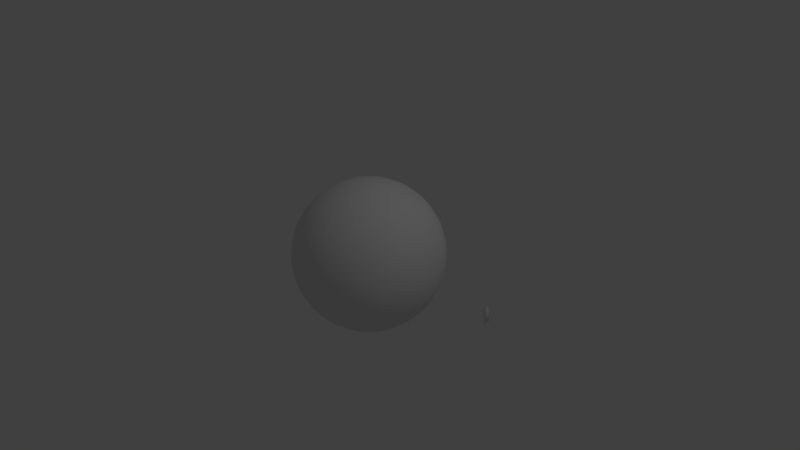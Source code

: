 # Source: planet_test.blend  (saved by Blender 2.79.0; exported with 4.5.12 LTS)
import bpy
from mathutils import Matrix  # noqa: F401  (used for matrix-valued properties, if any)

bpy.ops.wm.read_factory_settings(use_empty=True)
scene = bpy.context.scene
scene.name = 'Scene'

# ---- collections
col_collection_1 = bpy.data.collections.new('Collection 1'); scene.collection.children.link(col_collection_1)

# ---- node groups
ng_auto_smooth = bpy.data.node_groups.new('Auto Smooth', 'GeometryNodeTree')
_s = ng_auto_smooth.interface.new_socket(name='Geometry', in_out='OUTPUT', socket_type='NodeSocketGeometry')
_s = ng_auto_smooth.interface.new_socket(name='Geometry', in_out='INPUT', socket_type='NodeSocketGeometry')
_s = ng_auto_smooth.interface.new_socket(name='Angle', in_out='INPUT', socket_type='NodeSocketFloat')
_s.subtype = 'ANGLE'
_s.min_value = 0.0
_s.max_value = 3.142
ng_auto_smooth.is_modifier = True
_N = ng_auto_smooth.nodes; _L = ng_auto_smooth.links
n0 = _N.new('NodeGroupOutput'); n0.name = 'Group Output'; n0.location = (480, -100)
n1 = _N.new('NodeGroupInput'); n1.name = 'Group Input'; n1.location = (-420, -300)
n2 = _N.new('NodeGroupInput'); n2.name = 'Group Input.001'; n2.location = (-60, -100)
n3 = _N.new('GeometryNodeSetShadeSmooth'); n3.name = 'Set Shade Smooth'; n3.location = (120, -100)
n3.domain = 'EDGE'
n4 = _N.new('GeometryNodeSetShadeSmooth'); n4.name = 'Set Shade Smooth.001'; n4.location = (300, -100)
n5 = _N.new('GeometryNodeInputMeshEdgeAngle'); n5.name = 'Edge Angle'; n5.location = (-420, -220)
n6 = _N.new('GeometryNodeInputEdgeSmooth'); n6.name = 'Is Edge Smooth'; n6.location = (-60, -160)
n7 = _N.new('GeometryNodeInputShadeSmooth'); n7.name = 'Is Face Smooth'; n7.location = (-240, -340)
n8 = _N.new('FunctionNodeBooleanMath'); n8.name = 'Boolean Math'; n8.location = (-60, -220)
n9 = _N.new('FunctionNodeCompare'); n9.name = 'Compare'; n9.location = (-240, -180)
n9.operation = 'LESS_EQUAL'
_L.new(n5.outputs[0], n9.inputs[0])
_L.new(n4.outputs[0], n0.inputs[0])
_L.new(n1.outputs[1], n9.inputs[1])
_L.new(n9.outputs[0], n8.inputs[0])
_L.new(n7.outputs[0], n8.inputs[1])
_L.new(n2.outputs[0], n3.inputs[0])
_L.new(n6.outputs[0], n3.inputs[1])
_L.new(n3.outputs[0], n4.inputs[0])
_L.new(n8.outputs[0], n3.inputs[2])
n0.is_active_output = True

# ---- world
world_world = bpy.data.worlds.new('World'); scene.world = world_world
world_world.color = (0.05088, 0.05088, 0.05088)
world_world.use_sun_shadow = False
world_world.sun_shadow_jitter_overblur = 0.0
world_world.cycles.sampling_method = 'MANUAL'

# ---- cameras
cam_camera = bpy.data.cameras.new('Camera')
cam_camera.clip_end = 100.0
cam_camera.lens = 35.0
cam_camera.sensor_width = 32.0
cam_camera.sensor_height = 18.0
cam_camera.ortho_scale = 7.314
cam_camera.dof.focus_distance = 0.0
cam_camera.dof.aperture_fstop = 128.0

# ---- lights
light_lamp = bpy.data.lights.new('Lamp', 'POINT')
light_lamp.transmission_factor = 0.0
light_lamp.cutoff_distance = 30.0
light_lamp.energy = 100.0
light_lamp.shadow_buffer_clip_start = 1.001
light_lamp.shadow_soft_size = 0.1
light_lamp.shadow_maximum_resolution = 0.006
light_lamp.use_absolute_resolution = True

# ---- meshes
me_cylinder = bpy.data.meshes.new('Cylinder')
me_cylinder.from_pydata([(1.187e-07, 2.98e-07, 1.247), (1.192e-07, 2.98e-07, 1.247), (1.192e-07, 2.98e-07, 1.247), (1.192e-07, 2.98e-07, 1.247), (1.192e-07, 2.98e-07, 1.247), (1.192e-07, 2.98e-07, 1.247), (1.192e-07, 2.98e-07, 1.247), (1.192e-07, 2.831e-07, 1.247), (1.192e-07, 2.85e-07, 1.247), (1.192e-07, 2.831e-07, 1.247), (1.192e-07, 2.98e-07, 1.247), (1.192e-07, 2.98e-07, 1.247), (1.192e-07, 2.98e-07, 1.247), (1.192e-07, 2.98e-07, 1.247), (1.192e-07, 2.98e-07, 1.247), (1.192e-07, 2.98e-07, 1.247), (1.187e-07, 2.384e-07, 1.247), (1.192e-07, 2.98e-07, 1.247), (1.192e-07, 2.98e-07, 1.247), (1.192e-07, 2.98e-07, 1.247), (1.192e-07, 2.98e-07, 1.247), (1.192e-07, 2.98e-07, 1.247), (1.192e-07, 2.98e-07, 1.247), (1.192e-07, 2.831e-07, 1.247), (1.192e-07, 2.85e-07, 1.247), (1.192e-07, 2.831e-07, 1.247), (1.192e-07, 2.98e-07, 1.247), (1.192e-07, 2.98e-07, 1.247), (1.192e-07, 2.98e-07, 1.247), (1.192e-07, 2.98e-07, 1.247), (1.192e-07, 2.98e-07, 1.247), (1.192e-07, 2.98e-07, 1.247), (5.243e-08, 0.3062, -0.5602), (5.429e-08, 0.3378, 0.04226), (6.064e-08, 0.2705, 0.6447), (0.05277, 0.2653, 0.6447), (0.0659, 0.3313, 0.04226), (0.05974, 0.3003, -0.5602), (0.1035, 0.2499, 0.6447), (0.1293, 0.3121, 0.04226), (0.1172, 0.2829, -0.5602), (0.1503, 0.2249, 0.6447), (0.1877, 0.2809, 0.04226), (0.1701, 0.2546, -0.5602), (0.1913, 0.1913, 0.6447), (0.2389, 0.2389, 0.04226), (0.2165, 0.2165, -0.5602), (0.2249, 0.1503, 0.6447), (0.2809, 0.1877, 0.04226), (0.2546, 0.1701, -0.5602), (0.2499, 0.1035, 0.6447), (0.3121, 0.1293, 0.04226), (0.2829, 0.1172, -0.5602), (0.2653, 0.05277, 0.6447), (0.3313, 0.0659, 0.04226), (0.3003, 0.05974, -0.5602), (0.2705, 2.874e-07, 0.6447), (0.3378, 2.723e-07, 0.04226), (0.3062, 2.762e-07, -0.5602), (0.2653, -0.05277, 0.6447), (0.3313, -0.0659, 0.04226), (0.3003, -0.05974, -0.5602), (0.2499, -0.1035, 0.6447), (0.3121, -0.1293, 0.04226), (0.2829, -0.1172, -0.5602), (0.2249, -0.1503, 0.6447), (0.2809, -0.1877, 0.04226), (0.2546, -0.1701, -0.5602), (0.1913, -0.1913, 0.6447), (0.2389, -0.2389, 0.04226), (0.2165, -0.2165, -0.5602), (0.1503, -0.2249, 0.6447), (0.1877, -0.2809, 0.04226), (0.1701, -0.2546, -0.5602), (0.1035, -0.2499, 0.6447), (0.1293, -0.3121, 0.04226), (0.1172, -0.2829, -0.5602), (0.05277, -0.2653, 0.6447), (0.0659, -0.3313, 0.04226), (0.05974, -0.3003, -0.5602), (-2.751e-08, -0.2705, 0.6447), (-5.578e-08, -0.3378, 0.04226), (-4.735e-08, -0.3062, -0.5602), (-0.05277, -0.2653, 0.6447), (-0.0659, -0.3313, 0.04226), (-0.05974, -0.3003, -0.5602), (-0.1035, -0.2499, 0.6447), (-0.1293, -0.3121, 0.04226), (-0.1172, -0.2829, -0.5602), (-0.1503, -0.2249, 0.6447), (-0.1877, -0.2809, 0.04226), (-0.1701, -0.2546, -0.5602), (-0.1913, -0.1913, 0.6447), (-0.2389, -0.2389, 0.04226), (-0.2165, -0.2165, -0.5602), (-0.2249, -0.1503, 0.6447), (-0.2809, -0.1877, 0.04226), (-0.2546, -0.1701, -0.5602), (-0.2499, -0.1035, 0.6447), (-0.3121, -0.1293, 0.04226), (-0.2829, -0.1172, -0.5602), (-0.2653, -0.05277, 0.6447), (-0.3313, -0.0659, 0.04226), (-0.3003, -0.05974, -0.5602), (-0.2705, 5.282e-07, 0.6447), (-0.3378, 5.73e-07, 0.04226), (-0.3062, 5.487e-07, -0.5602), (-0.2653, 0.05277, 0.6447), (-0.3313, 0.0659, 0.04226), (-0.3003, 0.05974, -0.5602), (-0.2499, 0.1035, 0.6447), (-0.3121, 0.1293, 0.04226), (-0.2829, 0.1172, -0.5602), (-0.2249, 0.1503, 0.6447), (-0.2809, 0.1877, 0.04226), (-0.2546, 0.1701, -0.5602), (-0.1913, 0.1913, 0.6447), (-0.2389, 0.2389, 0.04226), (-0.2165, 0.2165, -0.5602), (-0.1503, 0.2249, 0.6447), (-0.1877, 0.2809, 0.04226), (-0.1701, 0.2546, -0.5602), (-0.1035, 0.2499, 0.6447), (-0.1293, 0.3121, 0.04226), (-0.1172, 0.2829, -0.5602), (-0.05277, 0.2653, 0.6447), (-0.0659, 0.3313, 0.04226), (-0.05974, 0.3003, -0.5602), (5.248e-08, 0.324, -0.3335), (4.997e-08, 0.3425, -0.1845), (0.06683, 0.336, -0.1845), (0.06321, 0.3178, -0.3335), (0.1311, 0.3165, -0.1845), (0.124, 0.2993, -0.3335), (0.1903, 0.2848, -0.1845), (0.18, 0.2694, -0.3335), (0.2422, 0.2422, -0.1845), (0.2291, 0.2291, -0.3335), (0.2848, 0.1903, -0.1845), (0.2694, 0.18, -0.3335), (0.3165, 0.1311, -0.1845), (0.2993, 0.124, -0.3335), (0.336, 0.06683, -0.1845), (0.3178, 0.06321, -0.3335), (0.3425, 2.72e-07, -0.1845), (0.324, 2.766e-07, -0.3335), (0.336, -0.06683, -0.1845), (0.3178, -0.0632, -0.3335), (0.3165, -0.1311, -0.1845), (0.2993, -0.124, -0.3335), (0.2848, -0.1903, -0.1845), (0.2694, -0.18, -0.3335), (0.2422, -0.2422, -0.1845), (0.2291, -0.2291, -0.3335), (0.1903, -0.2848, -0.1845), (0.18, -0.2694, -0.3335), (0.1311, -0.3165, -0.1845), (0.124, -0.2993, -0.3335), (0.06683, -0.336, -0.1845), (0.06321, -0.3178, -0.3335), (-6.165e-08, -0.3425, -0.1845), (-5.309e-08, -0.324, -0.3335), (-0.06683, -0.336, -0.1845), (-0.06321, -0.3178, -0.3335), (-0.1311, -0.3165, -0.1845), (-0.124, -0.2993, -0.3335), (-0.1903, -0.2848, -0.1845), (-0.18, -0.2694, -0.3335), (-0.2422, -0.2422, -0.1845), (-0.2291, -0.2291, -0.3335), (-0.2848, -0.1903, -0.1845), (-0.2694, -0.18, -0.3335), (-0.3165, -0.1311, -0.1845), (-0.2993, -0.124, -0.3335), (-0.336, -0.06683, -0.1845), (-0.3178, -0.0632, -0.3335), (-0.3425, 5.769e-07, -0.1845), (-0.324, 5.65e-07, -0.3335), (-0.336, 0.06683, -0.1845), (-0.3178, 0.06321, -0.3335), (-0.3165, 0.1311, -0.1845), (-0.2993, 0.124, -0.3335), (-0.2848, 0.1903, -0.1845), (-0.2694, 0.18, -0.3335), (-0.2422, 0.2422, -0.1845), (-0.2291, 0.2291, -0.3335), (-0.1903, 0.2848, -0.1845), (-0.18, 0.2694, -0.3335), (-0.1311, 0.3165, -0.1845), (-0.124, 0.2993, -0.3335), (-0.06683, 0.336, -0.1845), (-0.0632, 0.3178, -0.3335), (0.05008, 0.2518, -0.7992), (0.04403, 0.2213, -1.158), (0.09824, 0.2372, -0.7992), (0.08636, 0.2085, -1.158), (0.1426, 0.2134, -0.7992), (0.1254, 0.1876, -1.158), (0.1815, 0.1815, -0.7992), (0.1596, 0.1596, -1.158), (0.2134, 0.1426, -0.7992), (0.1876, 0.1254, -1.158), (0.2372, 0.09824, -0.7992), (0.2085, 0.08636, -1.158), (0.2518, 0.05008, -0.7992), (0.2213, 0.04403, -1.158), (0.2567, 2.893e-07, -0.7992), (0.2257, 2.977e-07, -1.158), (0.2518, -0.05008, -0.7992), (0.2213, -0.04403, -1.158), (0.2372, -0.09824, -0.7992), (0.2085, -0.08636, -1.158), (0.2134, -0.1426, -0.7992), (0.1876, -0.1254, -1.158), (0.1815, -0.1815, -0.7992), (0.1596, -0.1596, -1.158), (0.1426, -0.2134, -0.7992), (0.1254, -0.1876, -1.158), (0.09824, -0.2372, -0.7992), (0.08636, -0.2085, -1.158), (0.05008, -0.2518, -0.7992), (0.04403, -0.2213, -1.158), (-2.192e-08, -0.2567, -0.7992), (-8.241e-09, -0.2257, -1.158), (-0.05008, -0.2518, -0.7992), (-0.04403, -0.2213, -1.158), (-0.09824, -0.2372, -0.7992), (-0.08636, -0.2085, -1.158), (-0.1426, -0.2134, -0.7992), (-0.1254, -0.1876, -1.158), (-0.1815, -0.1815, -0.7992), (-0.1596, -0.1596, -1.158), (-0.2134, -0.1426, -0.7992), (-0.1876, -0.1254, -1.158), (-0.2372, -0.09824, -0.7992), (-0.2085, -0.08636, -1.158), (-0.2518, -0.05008, -0.7992), (-0.2213, -0.04403, -1.158), (-0.2567, 5.178e-07, -0.7992), (-0.2257, 4.985e-07, -1.158), (-0.2518, 0.05008, -0.7992), (-0.2213, 0.04403, -1.158), (-0.2372, 0.09824, -0.7992), (-0.2085, 0.08636, -1.158), (-0.2134, 0.1426, -0.7992), (-0.1876, 0.1254, -1.158), (-0.1815, 0.1815, -0.7992), (-0.1596, 0.1596, -1.158), (-0.1426, 0.2134, -0.7992), (-0.1254, 0.1876, -1.158), (-0.09824, 0.2372, -0.7992), (-0.08636, 0.2085, -1.158), (-0.05008, 0.2518, -0.7992), (-0.04403, 0.2213, -1.158), (6.529e-08, 0.2257, -1.158), (6.173e-08, 0.2567, -0.7992), (0.03913, 0.1967, -0.9651), (0.07676, 0.1853, -0.9651), (0.1114, 0.1668, -0.9651), (0.1418, 0.1418, -0.9651), (0.1668, 0.1114, -0.9651), (0.1853, 0.07676, -0.9651), (0.1967, 0.03913, -0.9651), (0.2006, 3.036e-07, -0.9651), (0.1967, -0.03913, -0.9651), (0.1853, -0.07676, -0.9651), (0.1668, -0.1114, -0.9651), (0.1418, -0.1418, -0.9651), (0.1114, -0.1668, -0.9651), (0.07676, -0.1853, -0.9651), (0.03913, -0.1967, -0.9651), (2.883e-09, -0.2006, -0.9651), (-0.03913, -0.1967, -0.9651), (-0.07676, -0.1853, -0.9651), (-0.1114, -0.1668, -0.9651), (-0.1418, -0.1418, -0.9651), (-0.1668, -0.1114, -0.9651), (-0.1853, -0.07676, -0.9651), (-0.1967, -0.03913, -0.9651), (-0.2006, 4.821e-07, -0.9651), (-0.1967, 0.03913, -0.9651), (-0.1853, 0.07676, -0.9651), (-0.1668, 0.1114, -0.9651), (-0.1418, 0.1418, -0.9651), (-0.1114, 0.1668, -0.9651), (-0.07676, 0.1853, -0.9651), (-0.03913, 0.1967, -0.9651), (6.824e-08, 0.2006, -0.9651), (-0.2594, -0.006452, 0.4458), (-0.5305, -0.006452, -0.4697), (-0.1866, -0.006452, -0.6333), (-0.5697, -0.006452, -0.8268), (-0.4088, -0.006452, -0.6552), (-0.4088, -0.006452, -0.38), (-0.493, -0.006452, -0.7322), (-0.4621, -0.006452, -0.09938), (-0.2298, -0.006452, -0.2644), (-0.5697, 0.005548, -0.8268), (-0.5305, 0.005548, -0.4697), (-0.493, 0.005548, -0.7322), (-0.4621, 0.005548, -0.09938), (-0.4088, 0.005548, -0.38), (-0.4088, 0.005548, -0.6552), (-0.2594, 0.005548, 0.4458), (-0.2298, 0.005548, -0.2644), (-0.1866, 0.005548, -0.6333), (0.2594, -0.006452, 0.4458), (0.5305, -0.006452, -0.4697), (0.1866, -0.006452, -0.6333), (0.5697, -0.006452, -0.8268), (0.4088, -0.006452, -0.6552), (0.4088, -0.006452, -0.38), (0.493, -0.006452, -0.7322), (0.4621, -0.006452, -0.09938), (0.2298, -0.006452, -0.2644), (0.5697, 0.005548, -0.8268), (0.5305, 0.005548, -0.4697), (0.493, 0.005548, -0.7322), (0.4621, 0.005548, -0.09938), (0.4088, 0.005548, -0.38), (0.4088, 0.005548, -0.6552), (0.2594, 0.005548, 0.4458), (0.2298, 0.005548, -0.2644), (0.1866, 0.005548, -0.6333), (0.006452, -0.2594, 0.4458), (0.006452, -0.5305, -0.4697), (0.006452, -0.1866, -0.6333), (0.006452, -0.5697, -0.8268), (0.006452, -0.4088, -0.6552), (0.006452, -0.4088, -0.38), (0.006452, -0.493, -0.7322), (0.006452, -0.4621, -0.09938), (0.006452, -0.2298, -0.2644), (-0.005548, -0.5697, -0.8268), (-0.005548, -0.5305, -0.4697), (-0.005548, -0.493, -0.7322), (-0.005548, -0.4621, -0.09938), (-0.005548, -0.4088, -0.38), (-0.005548, -0.4088, -0.6552), (-0.005548, -0.2594, 0.4458), (-0.005548, -0.2298, -0.2644), (-0.005548, -0.1866, -0.6333), (0.006452, 0.2594, 0.4458), (0.006452, 0.5305, -0.4697), (0.006452, 0.1866, -0.6333), (0.006452, 0.5697, -0.8268), (0.006452, 0.4088, -0.6552), (0.006452, 0.4088, -0.38), (0.006452, 0.493, -0.7322), (0.006452, 0.4621, -0.09938), (0.006452, 0.2298, -0.2644), (-0.005548, 0.5697, -0.8268), (-0.005548, 0.5305, -0.4697), (-0.005548, 0.493, -0.7322), (-0.005548, 0.4621, -0.09938), (-0.005548, 0.4088, -0.38), (-0.005548, 0.4088, -0.6552), (-0.005548, 0.2594, 0.4458), (-0.005548, 0.2298, -0.2644), (-0.005548, 0.1866, -0.6333)], [], [(34, 0, 1, 35), (35, 1, 2, 38), (38, 2, 3, 41), (41, 3, 4, 44), (44, 4, 5, 47), (47, 5, 6, 50), (50, 6, 7, 53), (53, 7, 8, 56), (56, 8, 9, 59), (59, 9, 10, 62), (62, 10, 11, 65), (65, 11, 12, 68), (68, 12, 13, 71), (71, 13, 14, 74), (74, 14, 15, 77), (77, 15, 16, 80), (80, 16, 17, 83), (83, 17, 18, 86), (86, 18, 19, 89), (89, 19, 20, 92), (92, 20, 21, 95), (95, 21, 22, 98), (98, 22, 23, 101), (101, 23, 24, 104), (104, 24, 25, 107), (107, 25, 26, 110), (110, 26, 27, 113), (113, 27, 28, 116), (116, 28, 29, 119), (119, 29, 30, 122), (122, 30, 31, 125), (125, 31, 0, 34), (252, 127, 32, 255), (190, 126, 33, 129), (126, 125, 34, 33), (250, 124, 127, 252), (188, 123, 126, 190), (123, 122, 125, 126), (248, 121, 124, 250), (186, 120, 123, 188), (120, 119, 122, 123), (246, 118, 121, 248), (184, 117, 120, 186), (117, 116, 119, 120), (244, 115, 118, 246), (182, 114, 117, 184), (114, 113, 116, 117), (242, 112, 115, 244), (180, 111, 114, 182), (111, 110, 113, 114), (240, 109, 112, 242), (178, 108, 111, 180), (108, 107, 110, 111), (238, 106, 109, 240), (176, 105, 108, 178), (105, 104, 107, 108), (236, 103, 106, 238), (174, 102, 105, 176), (102, 101, 104, 105), (234, 100, 103, 236), (172, 99, 102, 174), (99, 98, 101, 102), (232, 97, 100, 234), (170, 96, 99, 172), (96, 95, 98, 99), (230, 94, 97, 232), (168, 93, 96, 170), (93, 92, 95, 96), (228, 91, 94, 230), (166, 90, 93, 168), (90, 89, 92, 93), (226, 88, 91, 228), (164, 87, 90, 166), (87, 86, 89, 90), (224, 85, 88, 226), (162, 84, 87, 164), (84, 83, 86, 87), (222, 82, 85, 224), (160, 81, 84, 162), (81, 80, 83, 84), (220, 79, 82, 222), (158, 78, 81, 160), (78, 77, 80, 81), (218, 76, 79, 220), (156, 75, 78, 158), (75, 74, 77, 78), (216, 73, 76, 218), (154, 72, 75, 156), (72, 71, 74, 75), (214, 70, 73, 216), (152, 69, 72, 154), (69, 68, 71, 72), (212, 67, 70, 214), (150, 66, 69, 152), (66, 65, 68, 69), (210, 64, 67, 212), (148, 63, 66, 150), (63, 62, 65, 66), (208, 61, 64, 210), (146, 60, 63, 148), (60, 59, 62, 63), (206, 58, 61, 208), (144, 57, 60, 146), (57, 56, 59, 60), (204, 55, 58, 206), (142, 54, 57, 144), (54, 53, 56, 57), (202, 52, 55, 204), (140, 51, 54, 142), (51, 50, 53, 54), (200, 49, 52, 202), (138, 48, 51, 140), (48, 47, 50, 51), (198, 46, 49, 200), (136, 45, 48, 138), (45, 44, 47, 48), (196, 43, 46, 198), (134, 42, 45, 136), (42, 41, 44, 45), (194, 40, 43, 196), (132, 39, 42, 134), (39, 38, 41, 42), (192, 37, 40, 194), (130, 36, 39, 132), (36, 35, 38, 39), (255, 32, 37, 192), (129, 33, 36, 130), (33, 34, 35, 36), (32, 128, 131, 37), (128, 129, 130, 131), (37, 131, 133, 40), (131, 130, 132, 133), (40, 133, 135, 43), (133, 132, 134, 135), (43, 135, 137, 46), (135, 134, 136, 137), (46, 137, 139, 49), (137, 136, 138, 139), (49, 139, 141, 52), (139, 138, 140, 141), (52, 141, 143, 55), (141, 140, 142, 143), (55, 143, 145, 58), (143, 142, 144, 145), (58, 145, 147, 61), (145, 144, 146, 147), (61, 147, 149, 64), (147, 146, 148, 149), (64, 149, 151, 67), (149, 148, 150, 151), (67, 151, 153, 70), (151, 150, 152, 153), (70, 153, 155, 73), (153, 152, 154, 155), (73, 155, 157, 76), (155, 154, 156, 157), (76, 157, 159, 79), (157, 156, 158, 159), (79, 159, 161, 82), (159, 158, 160, 161), (82, 161, 163, 85), (161, 160, 162, 163), (85, 163, 165, 88), (163, 162, 164, 165), (88, 165, 167, 91), (165, 164, 166, 167), (91, 167, 169, 94), (167, 166, 168, 169), (94, 169, 171, 97), (169, 168, 170, 171), (97, 171, 173, 100), (171, 170, 172, 173), (100, 173, 175, 103), (173, 172, 174, 175), (103, 175, 177, 106), (175, 174, 176, 177), (106, 177, 179, 109), (177, 176, 178, 179), (109, 179, 181, 112), (179, 178, 180, 181), (112, 181, 183, 115), (181, 180, 182, 183), (115, 183, 185, 118), (183, 182, 184, 185), (118, 185, 187, 121), (185, 184, 186, 187), (121, 187, 189, 124), (187, 186, 188, 189), (124, 189, 191, 127), (189, 188, 190, 191), (127, 191, 128, 32), (191, 190, 129, 128), (287, 255, 192, 256), (256, 192, 194, 257), (257, 194, 196, 258), (258, 196, 198, 259), (259, 198, 200, 260), (260, 200, 202, 261), (261, 202, 204, 262), (262, 204, 206, 263), (263, 206, 208, 264), (264, 208, 210, 265), (265, 210, 212, 266), (266, 212, 214, 267), (267, 214, 216, 268), (268, 216, 218, 269), (269, 218, 220, 270), (270, 220, 222, 271), (271, 222, 224, 272), (272, 224, 226, 273), (273, 226, 228, 274), (274, 228, 230, 275), (275, 230, 232, 276), (276, 232, 234, 277), (277, 234, 236, 278), (278, 236, 238, 279), (279, 238, 240, 280), (280, 240, 242, 281), (281, 242, 244, 282), (282, 244, 246, 283), (283, 246, 248, 284), (284, 248, 250, 285), (285, 250, 252, 286), (286, 252, 255, 287), (253, 286, 287, 254), (251, 285, 286, 253), (249, 284, 285, 251), (247, 283, 284, 249), (245, 282, 283, 247), (243, 281, 282, 245), (241, 280, 281, 243), (239, 279, 280, 241), (237, 278, 279, 239), (235, 277, 278, 237), (233, 276, 277, 235), (231, 275, 276, 233), (229, 274, 275, 231), (227, 273, 274, 229), (225, 272, 273, 227), (223, 271, 272, 225), (221, 270, 271, 223), (219, 269, 270, 221), (217, 268, 269, 219), (215, 267, 268, 217), (213, 266, 267, 215), (211, 265, 266, 213), (209, 264, 265, 211), (207, 263, 264, 209), (205, 262, 263, 207), (203, 261, 262, 205), (201, 260, 261, 203), (199, 259, 260, 201), (197, 258, 259, 199), (195, 257, 258, 197), (193, 256, 257, 195), (254, 287, 256, 193), (291, 294, 289), (289, 293, 295), (294, 292, 289), (295, 293, 296, 288), (293, 289, 292), (296, 293, 292, 290), (297, 298, 299), (298, 300, 301), (299, 298, 302), (300, 303, 304, 301), (301, 302, 298), (304, 305, 302, 301), (292, 294, 299, 302), (290, 292, 302, 305), (289, 295, 300, 298), (294, 291, 297, 299), (291, 289, 298, 297), (296, 290, 305, 304), (288, 296, 304, 303), (295, 288, 303, 300), (309, 312, 307), (307, 311, 313), (312, 310, 307), (313, 311, 314, 306), (311, 307, 310), (314, 311, 310, 308), (315, 316, 317), (316, 318, 319), (317, 316, 320), (318, 321, 322, 319), (319, 320, 316), (322, 323, 320, 319), (310, 312, 317, 320), (308, 310, 320, 323), (307, 313, 318, 316), (312, 309, 315, 317), (309, 307, 316, 315), (314, 308, 323, 322), (306, 314, 322, 321), (313, 306, 321, 318), (327, 330, 325), (325, 329, 331), (330, 328, 325), (331, 329, 332, 324), (329, 325, 328), (332, 329, 328, 326), (333, 334, 335), (334, 336, 337), (335, 334, 338), (336, 339, 340, 337), (337, 338, 334), (340, 341, 338, 337), (328, 330, 335, 338), (326, 328, 338, 341), (325, 331, 336, 334), (330, 327, 333, 335), (327, 325, 334, 333), (332, 326, 341, 340), (324, 332, 340, 339), (331, 324, 339, 336), (345, 348, 343), (343, 347, 349), (348, 346, 343), (349, 347, 350, 342), (347, 343, 346), (350, 347, 346, 344), (351, 352, 353), (352, 354, 355), (353, 352, 356), (354, 357, 358, 355), (355, 356, 352), (358, 359, 356, 355), (346, 348, 353, 356), (344, 346, 356, 359), (343, 349, 354, 352), (348, 345, 351, 353), (345, 343, 352, 351), (350, 344, 359, 358), (342, 350, 358, 357), (349, 342, 357, 354)])
me_cylinder.polygons.foreach_set('use_smooth', [1, 1, 1, 1, 1, 1, 1, 1, 1, 1, 1, 1, 1, 1, 1, 1, 1, 1, 1, 1, 1, 1, 1, 1, 1, 1, 1, 1, 1, 1, 1, 1, 1, 1, 1, 1, 1, 1, 1, 1, 1, 1, 1, 1, 1, 1, 1, 1, 1, 1, 1, 1, 1, 1, 1, 1, 1, 1, 1, 1, 1, 1, 1, 1, 1, 1, 1, 1, 1, 1, 1, 1, 1, 1, 1, 1, 1, 1, 1, 1, 1, 1, 1, 1, 1, 1, 1, 1, 1, 1, 1, 1, 1, 1, 1, 1, 1, 1, 1, 1, 1, 1, 1, 1, 1, 1, 1, 1, 1, 1, 1, 1, 1, 1, 1, 1, 1, 1, 1, 1, 1, 1, 1, 1, 1, 1, 1, 1, 1, 1, 1, 1, 1, 1, 1, 1, 1, 1, 1, 1, 1, 1, 1, 1, 1, 1, 1, 1, 1, 1, 1, 1, 1, 1, 1, 1, 1, 1, 1, 1, 1, 1, 1, 1, 1, 1, 1, 1, 1, 1, 1, 1, 1, 1, 1, 1, 1, 1, 1, 1, 1, 1, 1, 1, 1, 1, 1, 1, 1, 1, 1, 1, 1, 1, 1, 1, 1, 1, 1, 1, 1, 1, 1, 1, 1, 1, 1, 1, 1, 1, 1, 1, 1, 1, 1, 1, 1, 1, 1, 1, 1, 1, 1, 1, 1, 1, 1, 1, 1, 1, 1, 1, 1, 1, 1, 1, 1, 1, 1, 1, 1, 1, 1, 1, 1, 1, 1, 1, 1, 1, 1, 1, 1, 1, 1, 1, 0, 0, 0, 0, 0, 0, 0, 0, 0, 0, 0, 0, 0, 0, 0, 0, 0, 0, 0, 0, 0, 0, 0, 0, 0, 0, 0, 0, 0, 0, 0, 0, 0, 0, 0, 0, 0, 0, 0, 0, 0, 0, 0, 0, 0, 0, 0, 0, 0, 0, 0, 0, 0, 0, 0, 0, 0, 0, 0, 0, 0, 0, 0, 0, 0, 0, 0, 0, 0, 0, 0, 0, 0, 0, 0, 0, 0, 0, 0, 0])
me_cylinder.use_remesh_preserve_volume = False
me_cylinder.use_remesh_preserve_attributes = False
me_cylinder.use_mirror_vertex_groups = False
me_cylinder.update()
me_sphere = bpy.data.meshes.new('Sphere')
me_sphere.from_pydata([(0.0, 0.1951, 0.9808), (0.0, 0.3827, 0.9239), (0.0, 0.5556, 0.8315), (0.0, 0.7071, 0.7071), (0.0, 0.8315, 0.5556), (0.0, 0.9239, 0.3827), (0.0, 0.9808, 0.1951), (0.0, 1.0, 7.55e-08), (0.0, 0.9808, -0.1951), (0.0, 0.5556, -0.8315), (0.03806, 0.1913, 0.9808), (0.07466, 0.3753, 0.9239), (0.1084, 0.5449, 0.8315), (0.1379, 0.6935, 0.7071), (0.1622, 0.8155, 0.5556), (0.1802, 0.9061, 0.3827), (0.1913, 0.9619, 0.1951), (0.1951, 0.9808, 7.55e-08), (0.1913, 0.9619, -0.1951), (0.1802, 0.9061, -0.3827), (0.1622, 0.8155, -0.5556), (0.1379, 0.6935, -0.7071), (0.1084, 0.5449, -0.8315), (0.07466, 0.3753, -0.9239), (0.03806, 0.1913, -0.9808), (0.07466, 0.1802, 0.9808), (0.1464, 0.3536, 0.9239), (0.2126, 0.5133, 0.8315), (0.2706, 0.6533, 0.7071), (0.3182, 0.7682, 0.5556), (0.3536, 0.8536, 0.3827), (0.3753, 0.9061, 0.1951), (0.3827, 0.9239, 7.55e-08), (0.3753, 0.9061, -0.1951), (0.3536, 0.8536, -0.3827), (0.3182, 0.7682, -0.5556), (0.2706, 0.6533, -0.7071), (0.2126, 0.5133, -0.8315), (0.1464, 0.3536, -0.9239), (0.07466, 0.1802, -0.9808), (0.1084, 0.1622, 0.9808), (0.2126, 0.3182, 0.9239), (0.3087, 0.4619, 0.8315), (0.3928, 0.5879, 0.7071), (0.4619, 0.6913, 0.5556), (0.5133, 0.7682, 0.3827), (0.5449, 0.8155, 0.1951), (0.5556, 0.8315, 7.55e-08), (0.5449, 0.8155, -0.1951), (0.5133, 0.7682, -0.3827), (0.4619, 0.6913, -0.5556), (0.3928, 0.5879, -0.7071), (0.3087, 0.4619, -0.8315), (0.2126, 0.3182, -0.9239), (0.1084, 0.1622, -0.9808), (0.1379, 0.1379, 0.9808), (0.2706, 0.2706, 0.9239), (0.3928, 0.3928, 0.8315), (0.5, 0.5, 0.7071), (0.5879, 0.5879, 0.5556), (0.6533, 0.6533, 0.3827), (0.6935, 0.6935, 0.1951), (0.7071, 0.7071, 7.55e-08), (0.6935, 0.6935, -0.1951), (0.6533, 0.6533, -0.3827), (0.5879, 0.5879, -0.5556), (0.5, 0.5, -0.7071), (0.3928, 0.3928, -0.8315), (0.2706, 0.2706, -0.9239), (0.1379, 0.1379, -0.9808), (0.1622, 0.1084, 0.9808), (0.3182, 0.2126, 0.9239), (0.4619, 0.3087, 0.8315), (0.5879, 0.3928, 0.7071), (0.6913, 0.4619, 0.5556), (0.7682, 0.5133, 0.3827), (0.8155, 0.5449, 0.1951), (0.8315, 0.5556, 7.55e-08), (0.8155, 0.5449, -0.1951), (0.7682, 0.5133, -0.3827), (0.6913, 0.4619, -0.5556), (0.5879, 0.3928, -0.7071), (0.4619, 0.3087, -0.8315), (0.3182, 0.2126, -0.9239), (0.1622, 0.1084, -0.9808), (0.1802, 0.07466, 0.9808), (0.3536, 0.1464, 0.9239), (0.5133, 0.2126, 0.8315), (0.6533, 0.2706, 0.7071), (0.7682, 0.3182, 0.5556), (0.8536, 0.3536, 0.3827), (0.9061, 0.3753, 0.1951), (0.9239, 0.3827, 7.55e-08), (0.9061, 0.3753, -0.1951), (0.8536, 0.3536, -0.3827), (0.7682, 0.3182, -0.5556), (0.6533, 0.2706, -0.7071), (0.5133, 0.2126, -0.8315), (0.3536, 0.1464, -0.9239), (0.1802, 0.07466, -0.9808), (0.1913, 0.03806, 0.9808), (0.3753, 0.07466, 0.9239), (0.5449, 0.1084, 0.8315), (0.6935, 0.1379, 0.7071), (0.8155, 0.1622, 0.5556), (0.9061, 0.1802, 0.3827), (0.9619, 0.1913, 0.1951), (0.9808, 0.1951, 7.55e-08), (0.9619, 0.1913, -0.1951), (0.9061, 0.1802, -0.3827), (0.8155, 0.1622, -0.5556), (0.6935, 0.1379, -0.7071), (0.5449, 0.1084, -0.8315), (0.3753, 0.07466, -0.9239), (0.1913, 0.03806, -0.9808), (0.1951, -3.266e-07, 0.9808), (0.3827, -3.192e-07, 0.9239), (0.5556, -3.117e-07, 0.8315), (0.7071, -3.192e-07, 0.7071), (0.8315, -3.341e-07, 0.5556), (0.9239, -2.745e-07, 0.3827), (0.9808, -3.937e-07, 0.1951), (1.0, -3.788e-07, 7.55e-08), (0.9808, -3.937e-07, -0.1951), (0.9239, -2.298e-07, -0.3827), (0.8315, -3.341e-07, -0.5556), (0.7071, -3.192e-07, -0.7071), (0.5556, -3.415e-07, -0.8315), (0.3827, -3.043e-07, -0.9239), (0.1951, -3.08e-07, -0.9808), (0.1913, -0.03806, 0.9808), (0.3753, -0.07466, 0.9239), (0.5449, -0.1084, 0.8315), (0.6935, -0.138, 0.7071), (0.8155, -0.1622, 0.5556), (0.9061, -0.1802, 0.3827), (0.9619, -0.1913, 0.1951), (0.9808, -0.1951, 7.55e-08), (0.9619, -0.1913, -0.1951), (0.9061, -0.1802, -0.3827), (0.8155, -0.1622, -0.5556), (0.6935, -0.138, -0.7071), (0.5449, -0.1084, -0.8315), (0.3753, -0.07466, -0.9239), (0.1913, -0.03806, -0.9808), (0.1802, -0.07466, 0.9808), (0.3536, -0.1464, 0.9239), (0.5133, -0.2126, 0.8315), (0.6533, -0.2706, 0.7071), (0.7682, -0.3182, 0.5556), (0.8536, -0.3536, 0.3827), (0.9061, -0.3753, 0.1951), (0.9239, -0.3827, 7.55e-08), (0.9061, -0.3753, -0.1951), (0.8536, -0.3536, -0.3827), (0.7682, -0.3182, -0.5556), (0.6533, -0.2706, -0.7071), (0.5133, -0.2126, -0.8315), (0.3536, -0.1464, -0.9239), (0.1802, -0.07466, -0.9808), (0.1622, -0.1084, 0.9808), (0.3182, -0.2126, 0.9239), (0.4619, -0.3087, 0.8315), (0.5879, -0.3928, 0.7071), (0.6913, -0.4619, 0.5556), (0.7682, -0.5133, 0.3827), (0.8155, -0.5449, 0.1951), (0.8315, -0.5556, 7.55e-08), (0.8155, -0.5449, -0.1951), (0.7682, -0.5133, -0.3827), (0.6913, -0.4619, -0.5556), (0.5879, -0.3928, -0.7071), (0.4619, -0.3087, -0.8315), (0.3182, -0.2126, -0.9239), (0.1622, -0.1084, -0.9808), (0.1379, -0.138, 0.9808), (0.2706, -0.2706, 0.9239), (0.3928, -0.3928, 0.8315), (0.5, -0.5, 0.7071), (0.5879, -0.5879, 0.5556), (0.6533, -0.6533, 0.3827), (0.6935, -0.6935, 0.1951), (0.7071, -0.7071, 7.55e-08), (0.6935, -0.6935, -0.1951), (0.6533, -0.6533, -0.3827), (0.5879, -0.5879, -0.5556), (0.5, -0.5, -0.7071), (0.3928, -0.3928, -0.8315), (0.2706, -0.2706, -0.9239), (0.1379, -0.138, -0.9808), (0.1084, -0.1622, 0.9808), (0.2126, -0.3182, 0.9239), (0.3087, -0.4619, 0.8315), (0.3928, -0.5879, 0.7071), (0.4619, -0.6913, 0.5556), (0.5133, -0.7682, 0.3827), (0.5449, -0.8155, 0.1951), (0.5556, -0.8315, 7.55e-08), (0.5449, -0.8155, -0.1951), (0.5133, -0.7682, -0.3827), (0.4619, -0.6913, -0.5556), (0.3928, -0.5879, -0.7071), (0.3087, -0.4619, -0.8315), (0.2126, -0.3182, -0.9239), (0.1084, -0.1622, -0.9808), (0.0, -3.258e-07, -1.0), (0.07466, -0.1802, 0.9808), (0.1464, -0.3536, 0.9239), (0.2126, -0.5133, 0.8315), (0.2706, -0.6533, 0.7071), (0.3182, -0.7682, 0.5556), (0.3536, -0.8536, 0.3827), (0.3753, -0.9061, 0.1951), (0.3827, -0.9239, 7.55e-08), (0.3753, -0.9061, -0.1951), (0.3536, -0.8536, -0.3827), (0.3182, -0.7682, -0.5556), (0.2706, -0.6533, -0.7071), (0.2126, -0.5133, -0.8315), (0.1464, -0.3536, -0.9239), (0.07466, -0.1802, -0.9808), (0.03806, -0.1913, 0.9808), (0.07466, -0.3753, 0.9239), (0.1084, -0.5449, 0.8315), (0.1379, -0.6935, 0.7071), (0.1622, -0.8155, 0.5556), (0.1802, -0.9061, 0.3827), (0.1913, -0.9619, 0.1951), (0.1951, -0.9808, 7.55e-08), (0.1913, -0.9619, -0.1951), (0.1802, -0.9061, -0.3827), (0.1622, -0.8155, -0.5556), (0.1379, -0.6935, -0.7071), (0.1084, -0.5449, -0.8315), (0.07466, -0.3753, -0.9239), (0.03806, -0.1913, -0.9808), (-7.212e-09, -0.1951, 0.9808), (4.122e-08, -0.3827, 0.9239), (2.632e-08, -0.5556, 0.8315), (-2.584e-08, -0.7071, 0.7071), (-8.544e-08, -0.8315, 0.5556), (6.357e-08, -0.9239, 0.3827), (-8.544e-08, -0.9808, 0.1951), (-1.003e-07, -1.0, 7.55e-08), (-8.544e-08, -0.9808, -0.1951), (6.357e-08, -0.9239, -0.3827), (-8.544e-08, -0.8315, -0.5556), (-2.584e-08, -0.7071, -0.7071), (-1.094e-08, -0.5556, -0.8315), (3.964e-09, -0.3827, -0.9239), (3.964e-09, -0.1951, -0.9808), (-0.03806, -0.1913, 0.9808), (-0.07466, -0.3753, 0.9239), (-0.1084, -0.5449, 0.8315), (-0.1379, -0.6935, 0.7071), (-0.1622, -0.8155, 0.5556), (-0.1802, -0.9061, 0.3827), (-0.1913, -0.9619, 0.1951), (-0.1951, -0.9808, 7.55e-08), (-0.1913, -0.9619, -0.1951), (-0.1802, -0.9061, -0.3827), (-0.1622, -0.8155, -0.5556), (-0.1379, -0.6935, -0.7071), (-0.1084, -0.5449, -0.8315), (-0.07466, -0.3753, -0.9239), (-0.03806, -0.1913, -0.9808), (-0.07466, -0.1802, 0.9808), (-0.1464, -0.3536, 0.9239), (-0.2126, -0.5133, 0.8315), (-0.2706, -0.6533, 0.7071), (-0.3182, -0.7682, 0.5556), (-0.3536, -0.8536, 0.3827), (-0.3753, -0.9061, 0.1951), (-0.3827, -0.9239, 7.55e-08), (-0.3753, -0.9061, -0.1951), (-0.3536, -0.8536, -0.3827), (-0.3182, -0.7682, -0.5556), (-0.2706, -0.6533, -0.7071), (-0.2126, -0.5133, -0.8315), (-0.1464, -0.3536, -0.9239), (-0.07466, -0.1802, -0.9808), (-0.1084, -0.1622, 0.9808), (-0.2126, -0.3182, 0.9239), (-0.3087, -0.4619, 0.8315), (-0.3928, -0.5879, 0.7071), (-0.4619, -0.6913, 0.5556), (-0.5133, -0.7682, 0.3827), (-0.5449, -0.8155, 0.1951), (-0.5556, -0.8315, 7.55e-08), (-0.5449, -0.8155, -0.1951), (-0.5133, -0.7682, -0.3827), (-0.4619, -0.6913, -0.5556), (-0.3928, -0.5879, -0.7071), (-0.3087, -0.4619, -0.8315), (-0.2126, -0.3182, -0.9239), (-0.1084, -0.1622, -0.9808), (-2.304e-07, -5.562e-07, 1.0), (-0.1379, -0.138, 0.9808), (-0.2706, -0.2706, 0.9239), (-0.3928, -0.3928, 0.8315), (-0.5, -0.5, 0.7071), (-0.5879, -0.5879, 0.5556), (-0.6533, -0.6533, 0.3827), (-0.6935, -0.6935, 0.1951), (-0.7071, -0.7071, 7.55e-08), (-0.6935, -0.6935, -0.1951), (-0.6533, -0.6533, -0.3827), (-0.5879, -0.5879, -0.5556), (-0.5, -0.5, -0.7071), (-0.3928, -0.3928, -0.8315), (-0.2706, -0.2706, -0.9239), (-0.1379, -0.1379, -0.9808), (-0.1622, -0.1084, 0.9808), (-0.3182, -0.2126, 0.9239), (-0.4619, -0.3087, 0.8315), (-0.5879, -0.3928, 0.7071), (-0.6913, -0.4619, 0.5556), (-0.7682, -0.5133, 0.3827), (-0.8155, -0.5449, 0.1951), (-0.8315, -0.5556, 7.55e-08), (-0.8155, -0.5449, -0.1951), (-0.7682, -0.5133, -0.3827), (-0.6913, -0.4619, -0.5556), (-0.5879, -0.3928, -0.7071), (-0.4619, -0.3087, -0.8315), (-0.3182, -0.2126, -0.9239), (-0.1622, -0.1084, -0.9808), (-0.1802, -0.07466, 0.9808), (-0.3536, -0.1464, 0.9239), (-0.5133, -0.2126, 0.8315), (-0.6533, -0.2706, 0.7071), (-0.7682, -0.3182, 0.5556), (-0.8536, -0.3536, 0.3827), (-0.9061, -0.3753, 0.1951), (-0.9239, -0.3827, 7.55e-08), (-0.9061, -0.3753, -0.1951), (-0.8536, -0.3536, -0.3827), (-0.7682, -0.3182, -0.5556), (-0.6533, -0.2706, -0.7071), (-0.5133, -0.2126, -0.8315), (-0.3536, -0.1464, -0.9239), (-0.1802, -0.07466, -0.9808), (-0.1913, -0.03806, 0.9808), (-0.3753, -0.07466, 0.9239), (-0.5449, -0.1084, 0.8315), (-0.6935, -0.1379, 0.7071), (-0.8155, -0.1622, 0.5556), (-0.9061, -0.1802, 0.3827), (-0.9619, -0.1913, 0.1951), (-0.9808, -0.1951, 7.55e-08), (-0.9619, -0.1913, -0.1951), (-0.9061, -0.1802, -0.3827), (-0.8155, -0.1622, -0.5556), (-0.6935, -0.1379, -0.7071), (-0.5449, -0.1084, -0.8315), (-0.3753, -0.07466, -0.9239), (-0.1913, -0.03806, -0.9808), (-0.1951, -3.117e-07, 0.9808), (-0.3827, -2.819e-07, 0.9239), (-0.5556, -2.819e-07, 0.8315), (-0.7071, -1.851e-07, 0.7071), (-0.8315, -1.404e-07, 0.5556), (-0.9239, -3.192e-07, 0.3827), (-0.9808, -9.567e-08, 0.1951), (-1.0, -1.404e-07, 7.55e-08), (-0.9808, -9.567e-08, -0.1951), (-0.9239, -3.192e-07, -0.3827), (-0.8315, -1.404e-07, -0.5556), (-0.7071, -1.851e-07, -0.7071), (-0.5556, -2.596e-07, -0.8315), (-0.3827, -2.521e-07, -0.9239), (-0.1951, -3.155e-07, -0.9808), (-0.1913, 0.03806, 0.9808), (-0.3753, 0.07466, 0.9239), (-0.5449, 0.1084, 0.8315), (-0.6935, 0.1379, 0.7071), (-0.8155, 0.1622, 0.5556), (-0.9061, 0.1802, 0.3827), (-0.9619, 0.1913, 0.1951), (-0.9808, 0.1951, 7.55e-08), (-0.9619, 0.1913, -0.1951), (-0.9061, 0.1802, -0.3827), (-0.8155, 0.1622, -0.5556), (-0.6935, 0.1379, -0.7071), (-0.5449, 0.1084, -0.8315), (-0.3753, 0.07466, -0.9239), (-0.1913, 0.03806, -0.9808), (-0.1802, 0.07466, 0.9808), (-0.3536, 0.1464, 0.9239), (-0.5133, 0.2126, 0.8315), (-0.6533, 0.2706, 0.7071), (-0.7682, 0.3182, 0.5556), (-0.8536, 0.3536, 0.3827), (-0.9061, 0.3753, 0.1951), (-0.9239, 0.3827, 7.55e-08), (-0.9061, 0.3753, -0.1951), (-0.8536, 0.3536, -0.3827), (-0.7682, 0.3182, -0.5556), (-0.6533, 0.2706, -0.7071), (-0.5133, 0.2126, -0.8315), (-0.3536, 0.1464, -0.9239), (-0.1802, 0.07466, -0.9808), (-0.1622, 0.1084, 0.9808), (-0.3182, 0.2126, 0.9239), (-0.4619, 0.3087, 0.8315), (-0.5879, 0.3928, 0.7071), (-0.6913, 0.4619, 0.5556), (-0.7682, 0.5133, 0.3827), (-0.8155, 0.5449, 0.1951), (-0.8315, 0.5556, 7.55e-08), (-0.8155, 0.5449, -0.1951), (-0.7682, 0.5133, -0.3827), (-0.6913, 0.4619, -0.5556), (-0.5879, 0.3928, -0.7071), (-0.4619, 0.3087, -0.8315), (-0.3182, 0.2126, -0.9239), (-0.1622, 0.1084, -0.9808), (-0.1379, 0.1379, 0.9808), (-0.2706, 0.2706, 0.9239), (-0.3928, 0.3928, 0.8315), (-0.5, 0.5, 0.7071), (-0.5879, 0.5879, 0.5556), (-0.6533, 0.6533, 0.3827), (-0.6935, 0.6935, 0.1951), (-0.7071, 0.7071, 7.55e-08), (-0.6935, 0.6935, -0.1951), (-0.6533, 0.6533, -0.3827), (-0.5879, 0.5879, -0.5556), (-0.5, 0.5, -0.7071), (-0.3928, 0.3928, -0.8315), (-0.2706, 0.2706, -0.9239), (-0.1379, 0.1379, -0.9808), (-0.1084, 0.1622, 0.9808), (-0.2126, 0.3182, 0.9239), (-0.3087, 0.4619, 0.8315), (-0.3928, 0.5879, 0.7071), (-0.4619, 0.6913, 0.5556), (-0.5133, 0.7682, 0.3827), (-0.5449, 0.8155, 0.1951), (-0.5556, 0.8315, 7.55e-08), (-0.5449, 0.8155, -0.1951), (-0.5133, 0.7682, -0.3827), (-0.4619, 0.6913, -0.5556), (-0.3928, 0.5879, -0.7071), (-0.3087, 0.4619, -0.8315), (-0.2126, 0.3182, -0.9239), (-0.1084, 0.1622, -0.9808), (-0.07466, 0.1802, 0.9808), (-0.1464, 0.3536, 0.9239), (-0.2126, 0.5133, 0.8315), (-0.2706, 0.6533, 0.7071), (-0.3182, 0.7682, 0.5556), (-0.3536, 0.8536, 0.3827), (-0.3753, 0.9061, 0.1951), (-0.3827, 0.9239, 7.55e-08), (-0.3753, 0.9061, -0.1951), (-0.3536, 0.8536, -0.3827), (-0.3182, 0.7682, -0.5556), (-0.2706, 0.6533, -0.7071), (-0.2126, 0.5133, -0.8315), (-0.1464, 0.3536, -0.9239), (-0.07466, 0.1802, -0.9808), (-0.03806, 0.1913, 0.9808), (-0.07466, 0.3753, 0.9239), (-0.1084, 0.5449, 0.8315), (-0.1379, 0.6935, 0.7071), (-0.1622, 0.8155, 0.5556), (-0.1802, 0.9061, 0.3827), (-0.1913, 0.9619, 0.1951), (-0.1951, 0.9808, 7.55e-08), (-0.1913, 0.9619, -0.1951), (-0.1802, 0.9061, -0.3827), (-0.1622, 0.8155, -0.5556), (-0.1379, 0.6935, -0.7071), (-0.1084, 0.5449, -0.8315), (-0.07466, 0.3753, -0.9239), (-0.03806, 0.1913, -0.9808), (6.357e-08, 0.9239, -0.3827), (2.722e-07, 0.8315, -0.5556), (1.53e-07, 0.7071, -0.7071), (7.847e-08, 0.3827, -0.9239), (1.514e-08, 0.1951, -0.9808)], [], [(479, 478, 20, 21), (4, 3, 13, 14), (9, 479, 21, 22), (5, 4, 14, 15), (480, 9, 22, 23), (6, 5, 15, 16), (481, 480, 23, 24), (7, 6, 16, 17), (0, 296, 10), (205, 481, 24), (8, 7, 17, 18), (1, 0, 10, 11), (477, 8, 18, 19), (2, 1, 11, 12), (478, 477, 19, 20), (3, 2, 12, 13), (12, 11, 26, 27), (20, 19, 34, 35), (13, 12, 27, 28), (21, 20, 35, 36), (14, 13, 28, 29), (22, 21, 36, 37), (15, 14, 29, 30), (23, 22, 37, 38), (16, 15, 30, 31), (24, 23, 38, 39), (17, 16, 31, 32), (10, 296, 25), (205, 24, 39), (18, 17, 32, 33), (11, 10, 25, 26), (19, 18, 33, 34), (31, 30, 45, 46), (39, 38, 53, 54), (32, 31, 46, 47), (25, 296, 40), (205, 39, 54), (33, 32, 47, 48), (26, 25, 40, 41), (34, 33, 48, 49), (27, 26, 41, 42), (35, 34, 49, 50), (28, 27, 42, 43), (36, 35, 50, 51), (29, 28, 43, 44), (37, 36, 51, 52), (30, 29, 44, 45), (38, 37, 52, 53), (50, 49, 64, 65), (43, 42, 57, 58), (51, 50, 65, 66), (44, 43, 58, 59), (52, 51, 66, 67), (45, 44, 59, 60), (53, 52, 67, 68), (46, 45, 60, 61), (54, 53, 68, 69), (47, 46, 61, 62), (40, 296, 55), (205, 54, 69), (48, 47, 62, 63), (41, 40, 55, 56), (49, 48, 63, 64), (42, 41, 56, 57), (69, 68, 83, 84), (62, 61, 76, 77), (55, 296, 70), (205, 69, 84), (63, 62, 77, 78), (56, 55, 70, 71), (64, 63, 78, 79), (57, 56, 71, 72), (65, 64, 79, 80), (58, 57, 72, 73), (66, 65, 80, 81), (59, 58, 73, 74), (67, 66, 81, 82), (60, 59, 74, 75), (68, 67, 82, 83), (61, 60, 75, 76), (81, 80, 95, 96), (74, 73, 88, 89), (82, 81, 96, 97), (75, 74, 89, 90), (83, 82, 97, 98), (76, 75, 90, 91), (84, 83, 98, 99), (77, 76, 91, 92), (70, 296, 85), (205, 84, 99), (78, 77, 92, 93), (71, 70, 85, 86), (79, 78, 93, 94), (72, 71, 86, 87), (80, 79, 94, 95), (73, 72, 87, 88), (85, 296, 100), (205, 99, 114), (93, 92, 107, 108), (86, 85, 100, 101), (94, 93, 108, 109), (87, 86, 101, 102), (95, 94, 109, 110), (88, 87, 102, 103), (96, 95, 110, 111), (89, 88, 103, 104), (97, 96, 111, 112), (90, 89, 104, 105), (98, 97, 112, 113), (91, 90, 105, 106), (99, 98, 113, 114), (92, 91, 106, 107), (104, 103, 118, 119), (112, 111, 126, 127), (105, 104, 119, 120), (113, 112, 127, 128), (106, 105, 120, 121), (114, 113, 128, 129), (107, 106, 121, 122), (100, 296, 115), (205, 114, 129), (108, 107, 122, 123), (101, 100, 115, 116), (109, 108, 123, 124), (102, 101, 116, 117), (110, 109, 124, 125), (103, 102, 117, 118), (111, 110, 125, 126), (123, 122, 137, 138), (116, 115, 130, 131), (124, 123, 138, 139), (117, 116, 131, 132), (125, 124, 139, 140), (118, 117, 132, 133), (126, 125, 140, 141), (119, 118, 133, 134), (127, 126, 141, 142), (120, 119, 134, 135), (128, 127, 142, 143), (121, 120, 135, 136), (129, 128, 143, 144), (122, 121, 136, 137), (115, 296, 130), (205, 129, 144), (142, 141, 156, 157), (135, 134, 149, 150), (143, 142, 157, 158), (136, 135, 150, 151), (144, 143, 158, 159), (137, 136, 151, 152), (130, 296, 145), (205, 144, 159), (138, 137, 152, 153), (131, 130, 145, 146), (139, 138, 153, 154), (132, 131, 146, 147), (140, 139, 154, 155), (133, 132, 147, 148), (141, 140, 155, 156), (134, 133, 148, 149), (146, 145, 160, 161), (154, 153, 168, 169), (147, 146, 161, 162), (155, 154, 169, 170), (148, 147, 162, 163), (156, 155, 170, 171), (149, 148, 163, 164), (157, 156, 171, 172), (150, 149, 164, 165), (158, 157, 172, 173), (151, 150, 165, 166), (159, 158, 173, 174), (152, 151, 166, 167), (145, 296, 160), (205, 159, 174), (153, 152, 167, 168), (165, 164, 179, 180), (173, 172, 187, 188), (166, 165, 180, 181), (174, 173, 188, 189), (167, 166, 181, 182), (160, 296, 175), (205, 174, 189), (168, 167, 182, 183), (161, 160, 175, 176), (169, 168, 183, 184), (162, 161, 176, 177), (170, 169, 184, 185), (163, 162, 177, 178), (171, 170, 185, 186), (164, 163, 178, 179), (172, 171, 186, 187), (184, 183, 198, 199), (177, 176, 191, 192), (185, 184, 199, 200), (178, 177, 192, 193), (186, 185, 200, 201), (179, 178, 193, 194), (187, 186, 201, 202), (180, 179, 194, 195), (188, 187, 202, 203), (181, 180, 195, 196), (189, 188, 203, 204), (182, 181, 196, 197), (175, 296, 190), (205, 189, 204), (183, 182, 197, 198), (176, 175, 190, 191), (203, 202, 218, 219), (196, 195, 211, 212), (204, 203, 219, 220), (197, 196, 212, 213), (190, 296, 206), (205, 204, 220), (198, 197, 213, 214), (191, 190, 206, 207), (199, 198, 214, 215), (192, 191, 207, 208), (200, 199, 215, 216), (193, 192, 208, 209), (201, 200, 216, 217), (194, 193, 209, 210), (202, 201, 217, 218), (195, 194, 210, 211), (216, 215, 230, 231), (209, 208, 223, 224), (217, 216, 231, 232), (210, 209, 224, 225), (218, 217, 232, 233), (211, 210, 225, 226), (219, 218, 233, 234), (212, 211, 226, 227), (220, 219, 234, 235), (213, 212, 227, 228), (206, 296, 221), (205, 220, 235), (214, 213, 228, 229), (207, 206, 221, 222), (215, 214, 229, 230), (208, 207, 222, 223), (235, 234, 249, 250), (228, 227, 242, 243), (221, 296, 236), (205, 235, 250), (229, 228, 243, 244), (222, 221, 236, 237), (230, 229, 244, 245), (223, 222, 237, 238), (231, 230, 245, 246), (224, 223, 238, 239), (232, 231, 246, 247), (225, 224, 239, 240), (233, 232, 247, 248), (226, 225, 240, 241), (234, 233, 248, 249), (227, 226, 241, 242), (239, 238, 253, 254), (247, 246, 261, 262), (240, 239, 254, 255), (248, 247, 262, 263), (241, 240, 255, 256), (249, 248, 263, 264), (242, 241, 256, 257), (250, 249, 264, 265), (243, 242, 257, 258), (236, 296, 251), (205, 250, 265), (244, 243, 258, 259), (237, 236, 251, 252), (245, 244, 259, 260), (238, 237, 252, 253), (246, 245, 260, 261), (258, 257, 272, 273), (251, 296, 266), (205, 265, 280), (259, 258, 273, 274), (252, 251, 266, 267), (260, 259, 274, 275), (253, 252, 267, 268), (261, 260, 275, 276), (254, 253, 268, 269), (262, 261, 276, 277), (255, 254, 269, 270), (263, 262, 277, 278), (256, 255, 270, 271), (264, 263, 278, 279), (257, 256, 271, 272), (265, 264, 279, 280), (277, 276, 291, 292), (270, 269, 284, 285), (278, 277, 292, 293), (271, 270, 285, 286), (279, 278, 293, 294), (272, 271, 286, 287), (280, 279, 294, 295), (273, 272, 287, 288), (266, 296, 281), (205, 280, 295), (274, 273, 288, 289), (267, 266, 281, 282), (275, 274, 289, 290), (268, 267, 282, 283), (276, 275, 290, 291), (269, 268, 283, 284), (281, 296, 297), (205, 295, 311), (289, 288, 304, 305), (282, 281, 297, 298), (290, 289, 305, 306), (283, 282, 298, 299), (291, 290, 306, 307), (284, 283, 299, 300), (292, 291, 307, 308), (285, 284, 300, 301), (293, 292, 308, 309), (286, 285, 301, 302), (294, 293, 309, 310), (287, 286, 302, 303), (295, 294, 310, 311), (288, 287, 303, 304), (301, 300, 315, 316), (309, 308, 323, 324), (302, 301, 316, 317), (310, 309, 324, 325), (303, 302, 317, 318), (311, 310, 325, 326), (304, 303, 318, 319), (297, 296, 312), (205, 311, 326), (305, 304, 319, 320), (298, 297, 312, 313), (306, 305, 320, 321), (299, 298, 313, 314), (307, 306, 321, 322), (300, 299, 314, 315), (308, 307, 322, 323), (320, 319, 334, 335), (313, 312, 327, 328), (321, 320, 335, 336), (314, 313, 328, 329), (322, 321, 336, 337), (315, 314, 329, 330), (323, 322, 337, 338), (316, 315, 330, 331), (324, 323, 338, 339), (317, 316, 331, 332), (325, 324, 339, 340), (318, 317, 332, 333), (326, 325, 340, 341), (319, 318, 333, 334), (312, 296, 327), (205, 326, 341), (339, 338, 353, 354), (332, 331, 346, 347), (340, 339, 354, 355), (333, 332, 347, 348), (341, 340, 355, 356), (334, 333, 348, 349), (327, 296, 342), (205, 341, 356), (335, 334, 349, 350), (328, 327, 342, 343), (336, 335, 350, 351), (329, 328, 343, 344), (337, 336, 351, 352), (330, 329, 344, 345), (338, 337, 352, 353), (331, 330, 345, 346), (351, 350, 365, 366), (344, 343, 358, 359), (352, 351, 366, 367), (345, 344, 359, 360), (353, 352, 367, 368), (346, 345, 360, 361), (354, 353, 368, 369), (347, 346, 361, 362), (355, 354, 369, 370), (348, 347, 362, 363), (356, 355, 370, 371), (349, 348, 363, 364), (342, 296, 357), (205, 356, 371), (350, 349, 364, 365), (343, 342, 357, 358), (370, 369, 384, 385), (363, 362, 377, 378), (371, 370, 385, 386), (364, 363, 378, 379), (357, 296, 372), (205, 371, 386), (365, 364, 379, 380), (358, 357, 372, 373), (366, 365, 380, 381), (359, 358, 373, 374), (367, 366, 381, 382), (360, 359, 374, 375), (368, 367, 382, 383), (361, 360, 375, 376), (369, 368, 383, 384), (362, 361, 376, 377), (374, 373, 388, 389), (382, 381, 396, 397), (375, 374, 389, 390), (383, 382, 397, 398), (376, 375, 390, 391), (384, 383, 398, 399), (377, 376, 391, 392), (385, 384, 399, 400), (378, 377, 392, 393), (386, 385, 400, 401), (379, 378, 393, 394), (372, 296, 387), (205, 386, 401), (380, 379, 394, 395), (373, 372, 387, 388), (381, 380, 395, 396), (393, 392, 407, 408), (401, 400, 415, 416), (394, 393, 408, 409), (387, 296, 402), (205, 401, 416), (395, 394, 409, 410), (388, 387, 402, 403), (396, 395, 410, 411), (389, 388, 403, 404), (397, 396, 411, 412), (390, 389, 404, 405), (398, 397, 412, 413), (391, 390, 405, 406), (399, 398, 413, 414), (392, 391, 406, 407), (400, 399, 414, 415), (412, 411, 426, 427), (405, 404, 419, 420), (413, 412, 427, 428), (406, 405, 420, 421), (414, 413, 428, 429), (407, 406, 421, 422), (415, 414, 429, 430), (408, 407, 422, 423), (416, 415, 430, 431), (409, 408, 423, 424), (402, 296, 417), (205, 416, 431), (410, 409, 424, 425), (403, 402, 417, 418), (411, 410, 425, 426), (404, 403, 418, 419), (431, 430, 445, 446), (424, 423, 438, 439), (417, 296, 432), (205, 431, 446), (425, 424, 439, 440), (418, 417, 432, 433), (426, 425, 440, 441), (419, 418, 433, 434), (427, 426, 441, 442), (420, 419, 434, 435), (428, 427, 442, 443), (421, 420, 435, 436), (429, 428, 443, 444), (422, 421, 436, 437), (430, 429, 444, 445), (423, 422, 437, 438), (435, 434, 449, 450), (443, 442, 457, 458), (436, 435, 450, 451), (444, 443, 458, 459), (437, 436, 451, 452), (445, 444, 459, 460), (438, 437, 452, 453), (446, 445, 460, 461), (439, 438, 453, 454), (432, 296, 447), (205, 446, 461), (440, 439, 454, 455), (433, 432, 447, 448), (441, 440, 455, 456), (434, 433, 448, 449), (442, 441, 456, 457), (454, 453, 468, 469), (447, 296, 462), (205, 461, 476), (455, 454, 469, 470), (448, 447, 462, 463), (456, 455, 470, 471), (449, 448, 463, 464), (457, 456, 471, 472), (450, 449, 464, 465), (458, 457, 472, 473), (451, 450, 465, 466), (459, 458, 473, 474), (452, 451, 466, 467), (460, 459, 474, 475), (453, 452, 467, 468), (461, 460, 475, 476), (473, 472, 478, 479), (466, 465, 3, 4), (474, 473, 479, 9), (467, 466, 4, 5), (475, 474, 9, 480), (468, 467, 5, 6), (476, 475, 480, 481), (469, 468, 6, 7), (462, 296, 0), (205, 476, 481), (470, 469, 7, 8), (463, 462, 0, 1), (471, 470, 8, 477), (464, 463, 1, 2), (472, 471, 477, 478), (465, 464, 2, 3)])
me_sphere.polygons.foreach_set('use_smooth', [True] * 512)
me_sphere.use_remesh_preserve_volume = False
me_sphere.use_remesh_preserve_attributes = False
me_sphere.use_mirror_vertex_groups = False
me_sphere.update()

# ---- objects
ob_spaceship = bpy.data.objects.new('Spaceship', me_cylinder)
ob_sphere = bpy.data.objects.new('Sphere', me_sphere)
ob_lamp = bpy.data.objects.new('Lamp', light_lamp)
ob_camera = bpy.data.objects.new('Camera', cam_camera)

# ---- transforms, parenting, visibility, modifiers, constraints
ob_spaceship.location = (2.0, 0.0, 0.0)
ob_spaceship.scale = (0.1, 0.1, 0.1)
ob_spaceship.lineart.crease_threshold = 0.0
_m = ob_spaceship.modifiers.new('Auto Smooth', 'NODES')
_m.node_group = ng_auto_smooth
_gi = [s.identifier for s in ng_auto_smooth.interface.items_tree if s.item_type == 'SOCKET' and s.in_out == 'INPUT']
_m[_gi[1]] = 0.5236  # Angle
ob_sphere.location = (0.0, 0.0, 0.0)
ob_sphere.lineart.crease_threshold = 0.0
ob_lamp.location = (4.076, 1.005, 5.904)
ob_lamp.rotation_euler = (0.6503, 0.05522, 1.866)
ob_lamp.lock_rotations_4d = False
ob_lamp.empty_display_type = 'ARROWS'
ob_lamp.color = (0.0, 0.0, 0.0, 0.0)
ob_lamp.lineart.crease_threshold = 0.0
ob_camera.location = (7.481, -6.508, 5.344)
ob_camera.rotation_euler = (1.109, 0.0, 0.8149)
ob_camera.lock_rotations_4d = False
ob_camera.empty_display_type = 'ARROWS'
ob_camera.color = (0.0, 0.0, 0.0, 0.0)
ob_camera.display_type = 'WIRE'
ob_camera.lineart.crease_threshold = 0.0

# ---- collection membership
col_collection_1.objects.link(ob_spaceship)
col_collection_1.objects.link(ob_sphere)
col_collection_1.objects.link(ob_lamp)
col_collection_1.objects.link(ob_camera)

# ---- scene / render settings (as saved in the file)
scene.camera = ob_camera
scene.frame_start = 1; scene.frame_end = 250; scene.frame_set(1)
scene.render.engine = 'BLENDER_EEVEE_NEXT'
scene.render.resolution_percentage = 50
scene.render.dither_intensity = 0.0
scene.cycles.use_denoising = False
scene.cycles.samples = 128
scene.cycles.sampling_pattern = 'TABULATED_SOBOL'
scene.cycles.use_adaptive_sampling = False
scene.cycles.use_light_tree = False
scene.cycles.blur_glossy = 0.0
scene.cycles.sample_clamp_indirect = 0.0
scene.view_settings.view_transform = 'Standard'
bpy.context.view_layer.update()
